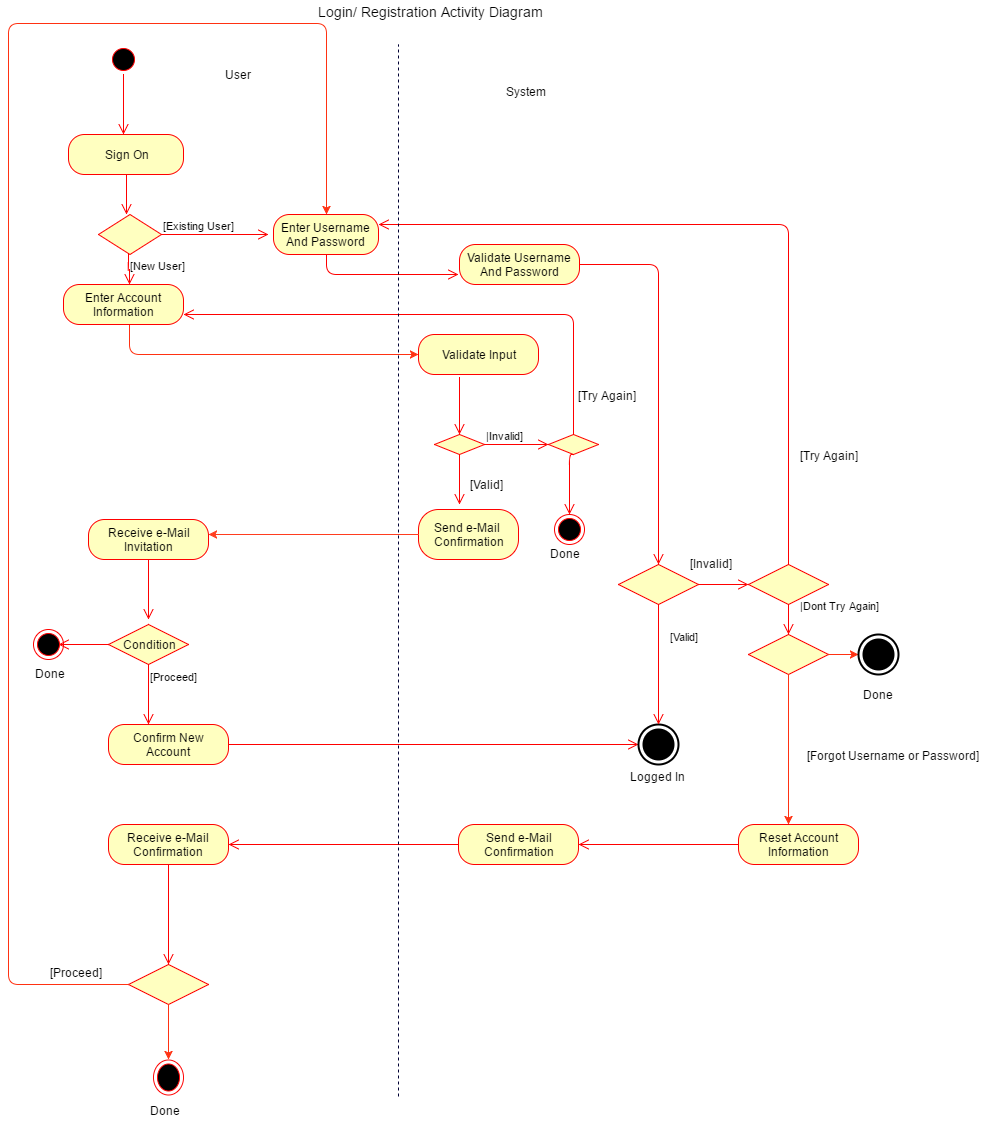

The diagram above was exported from draw.io. Its source (the exported page's mxGraphModel, read from the mxfile embedded in the PNG):
<mxGraphModel dx="1727" dy="772" grid="1" gridSize="10" guides="1" tooltips="1" connect="1" arrows="1" fold="1" page="1" pageScale="1" pageWidth="826" pageHeight="1169" background="#ffffff" math="0" shadow="0">
  <root>
    <mxCell id="0" />
    <mxCell id="1" parent="0" />
    <mxCell id="4" value="" style="ellipse;html=1;shape=startState;fillColor=#000000;strokeColor=#ff0000;" vertex="1" parent="1">
      <mxGeometry x="120" y="60" width="30" height="30" as="geometry" />
    </mxCell>
    <mxCell id="5" value="" style="edgeStyle=orthogonalEdgeStyle;html=1;verticalAlign=bottom;endArrow=open;endSize=8;strokeColor=#ff0000;" edge="1" source="4" parent="1">
      <mxGeometry relative="1" as="geometry">
        <mxPoint x="135" y="150" as="targetPoint" />
      </mxGeometry>
    </mxCell>
    <mxCell id="10" value="Sign On" style="rounded=1;whiteSpace=wrap;html=1;arcSize=40;fillColor=#ffffc0;strokeColor=#ff0000;" vertex="1" parent="1">
      <mxGeometry x="80" y="150" width="115" height="40" as="geometry" />
    </mxCell>
    <mxCell id="11" value="" style="edgeStyle=orthogonalEdgeStyle;html=1;verticalAlign=bottom;endArrow=open;endSize=8;strokeColor=#ff0000;" edge="1" source="10" parent="1">
      <mxGeometry relative="1" as="geometry">
        <mxPoint x="138" y="230" as="targetPoint" />
      </mxGeometry>
    </mxCell>
    <mxCell id="12" value="" style="rhombus;whiteSpace=wrap;html=1;fillColor=#ffffc0;strokeColor=#ff0000;" vertex="1" parent="1">
      <mxGeometry x="110" y="230" width="63" height="40" as="geometry" />
    </mxCell>
    <mxCell id="13" value="[Existing User]" style="edgeStyle=orthogonalEdgeStyle;html=1;align=left;verticalAlign=bottom;endArrow=open;endSize=8;strokeColor=#ff0000;" edge="1" source="12" parent="1">
      <mxGeometry x="-1" relative="1" as="geometry">
        <mxPoint x="280" y="250" as="targetPoint" />
      </mxGeometry>
    </mxCell>
    <mxCell id="14" value="[New User]" style="edgeStyle=orthogonalEdgeStyle;html=1;align=left;verticalAlign=top;endArrow=open;endSize=8;strokeColor=#ff0000;entryX=0.5;entryY=0;" edge="1" source="12" parent="1">
      <mxGeometry x="-1" relative="1" as="geometry">
        <mxPoint x="141" y="300" as="targetPoint" />
        <Array as="points">
          <mxPoint x="140" y="285" />
          <mxPoint x="141" y="285" />
        </Array>
      </mxGeometry>
    </mxCell>
    <mxCell id="20" value="" style="endArrow=classic;html=1;exitX=0.5;exitY=1;strokeColor=#FF3112;entryX=0;entryY=0.5;" edge="1" parent="1" target="24">
      <mxGeometry width="50" height="50" relative="1" as="geometry">
        <mxPoint x="141" y="340" as="sourcePoint" />
        <mxPoint x="310" y="370" as="targetPoint" />
        <Array as="points">
          <mxPoint x="141" y="370" />
        </Array>
      </mxGeometry>
    </mxCell>
    <mxCell id="24" value="&lt;span&gt;Validate Input&lt;/span&gt;" style="rounded=1;whiteSpace=wrap;html=1;arcSize=40;fillColor=#ffffc0;strokeColor=#ff0000;" vertex="1" parent="1">
      <mxGeometry x="430" y="350" width="120" height="40" as="geometry" />
    </mxCell>
    <mxCell id="25" value="" style="edgeStyle=orthogonalEdgeStyle;html=1;verticalAlign=bottom;endArrow=open;endSize=8;strokeColor=#ff0000;entryX=0.5;entryY=0;" edge="1" parent="1" target="26">
      <mxGeometry relative="1" as="geometry">
        <mxPoint x="370" y="450" as="targetPoint" />
        <mxPoint x="471" y="393" as="sourcePoint" />
        <Array as="points">
          <mxPoint x="471" y="410" />
          <mxPoint x="471" y="410" />
        </Array>
      </mxGeometry>
    </mxCell>
    <mxCell id="26" value="" style="rhombus;whiteSpace=wrap;html=1;fillColor=#ffffc0;strokeColor=#ff0000;" vertex="1" parent="1">
      <mxGeometry x="446" y="450" width="50" height="20" as="geometry" />
    </mxCell>
    <mxCell id="27" value="|Invalid]" style="edgeStyle=orthogonalEdgeStyle;html=1;align=left;verticalAlign=bottom;endArrow=open;endSize=8;strokeColor=#ff0000;entryX=0;entryY=0.5;" edge="1" source="26" parent="1" target="58">
      <mxGeometry x="-1" relative="1" as="geometry">
        <mxPoint x="530" y="450" as="targetPoint" />
        <Array as="points">
          <mxPoint x="540" y="460" />
          <mxPoint x="540" y="460" />
        </Array>
      </mxGeometry>
    </mxCell>
    <mxCell id="30" value="Send e-Mail&amp;nbsp;&lt;div&gt;Confirmation&lt;/div&gt;" style="rounded=1;whiteSpace=wrap;html=1;arcSize=40;fillColor=#ffffc0;strokeColor=#ff0000;" vertex="1" parent="1">
      <mxGeometry x="430" y="525" width="100" height="50" as="geometry" />
    </mxCell>
    <mxCell id="33" value="" style="endArrow=classic;html=1;exitX=0;exitY=0.5;strokeColor=#FF3D1F;" edge="1" parent="1" source="30">
      <mxGeometry x="114" y="535" width="50" height="50" as="geometry">
        <mxPoint x="114" y="535" as="sourcePoint" />
        <mxPoint x="220" y="550" as="targetPoint" />
      </mxGeometry>
    </mxCell>
    <mxCell id="34" value="Receive e-Mail&lt;div&gt;Invitation&lt;/div&gt;" style="rounded=1;whiteSpace=wrap;html=1;arcSize=40;fillColor=#ffffc0;strokeColor=#ff0000;" vertex="1" parent="1">
      <mxGeometry x="100" y="535" width="120" height="40" as="geometry" />
    </mxCell>
    <mxCell id="35" value="" style="edgeStyle=orthogonalEdgeStyle;html=1;verticalAlign=bottom;endArrow=open;endSize=8;strokeColor=#ff0000;" edge="1" source="34" parent="1">
      <mxGeometry relative="1" as="geometry">
        <mxPoint x="160" y="635" as="targetPoint" />
      </mxGeometry>
    </mxCell>
    <mxCell id="36" value="Condition" style="rhombus;whiteSpace=wrap;html=1;fillColor=#ffffc0;strokeColor=#ff0000;" vertex="1" parent="1">
      <mxGeometry x="120" y="640" width="80" height="40" as="geometry" />
    </mxCell>
    <mxCell id="37" value="" style="edgeStyle=orthogonalEdgeStyle;html=1;align=left;verticalAlign=bottom;endArrow=open;endSize=8;strokeColor=#ff0000;" edge="1" source="36" parent="1">
      <mxGeometry x="-1" relative="1" as="geometry">
        <mxPoint x="70" y="660" as="targetPoint" />
        <Array as="points">
          <mxPoint x="110" y="660" />
          <mxPoint x="110" y="660" />
        </Array>
      </mxGeometry>
    </mxCell>
    <mxCell id="38" value="[Proceed]" style="edgeStyle=orthogonalEdgeStyle;html=1;align=left;verticalAlign=top;endArrow=open;endSize=8;strokeColor=#ff0000;" edge="1" source="36" parent="1">
      <mxGeometry x="-1" relative="1" as="geometry">
        <mxPoint x="160" y="740" as="targetPoint" />
      </mxGeometry>
    </mxCell>
    <mxCell id="39" value="" style="ellipse;html=1;shape=endState;fillColor=#000000;strokeColor=#ff0000;" vertex="1" parent="1">
      <mxGeometry x="45" y="645" width="30" height="30" as="geometry" />
    </mxCell>
    <mxCell id="40" value="Done" style="text;html=1;resizable=0;points=[];autosize=1;align=left;verticalAlign=top;spacingTop=-4;" vertex="1" parent="1">
      <mxGeometry x="45" y="680" width="50" height="20" as="geometry" />
    </mxCell>
    <mxCell id="44" value="Confirm New Account" style="rounded=1;whiteSpace=wrap;html=1;arcSize=40;fillColor=#ffffc0;strokeColor=#ff0000;" vertex="1" parent="1">
      <mxGeometry x="120" y="740" width="120" height="40" as="geometry" />
    </mxCell>
    <mxCell id="45" value="" style="edgeStyle=orthogonalEdgeStyle;html=1;verticalAlign=bottom;endArrow=open;endSize=8;strokeColor=#ff0000;exitX=1;exitY=0.5;" edge="1" source="44" parent="1" target="46">
      <mxGeometry relative="1" as="geometry">
        <mxPoint x="480" y="760" as="targetPoint" />
      </mxGeometry>
    </mxCell>
    <mxCell id="46" value="" style="html=1;shape=mxgraph.sysml.actFinal;strokeWidth=2;verticalLabelPosition=bottom;verticalAlignment=top;" vertex="1" parent="1">
      <mxGeometry x="650" y="740" width="40" height="40" as="geometry" />
    </mxCell>
    <mxCell id="47" value="Logged In&lt;div&gt;&lt;br&gt;&lt;/div&gt;" style="text;html=1;resizable=0;points=[];autosize=1;align=left;verticalAlign=top;spacingTop=-4;" vertex="1" parent="1">
      <mxGeometry x="640" y="783" width="70" height="30" as="geometry" />
    </mxCell>
    <mxCell id="51" value="" style="ellipse;html=1;shape=endState;fillColor=#000000;strokeColor=#ff0000;" vertex="1" parent="1">
      <mxGeometry x="566" y="530" width="30" height="30" as="geometry" />
    </mxCell>
    <mxCell id="52" value="Done&lt;div&gt;&lt;br&gt;&lt;/div&gt;" style="text;html=1;resizable=0;points=[];autosize=1;align=left;verticalAlign=top;spacingTop=-4;" vertex="1" parent="1">
      <mxGeometry x="560" y="560" width="50" height="30" as="geometry" />
    </mxCell>
    <mxCell id="53" value="Enter Username And Password" style="rounded=1;whiteSpace=wrap;html=1;arcSize=40;fillColor=#ffffc0;strokeColor=#ff0000;" vertex="1" parent="1">
      <mxGeometry x="285" y="230" width="105" height="40" as="geometry" />
    </mxCell>
    <mxCell id="54" value="" style="edgeStyle=orthogonalEdgeStyle;html=1;verticalAlign=bottom;endArrow=open;endSize=8;strokeColor=#ff0000;exitX=0.5;exitY=1;" edge="1" source="53" parent="1">
      <mxGeometry relative="1" as="geometry">
        <mxPoint x="470" y="290" as="targetPoint" />
        <Array as="points">
          <mxPoint x="338" y="290" />
        </Array>
      </mxGeometry>
    </mxCell>
    <mxCell id="56" value="Validate Username And Password" style="rounded=1;whiteSpace=wrap;html=1;arcSize=40;fillColor=#ffffc0;strokeColor=#ff0000;" vertex="1" parent="1">
      <mxGeometry x="471" y="260" width="120" height="40" as="geometry" />
    </mxCell>
    <mxCell id="58" value="" style="rhombus;whiteSpace=wrap;html=1;fillColor=#ffffc0;strokeColor=#ff0000;" vertex="1" parent="1">
      <mxGeometry x="560" y="450" width="50" height="20" as="geometry" />
    </mxCell>
    <mxCell id="62" value="" style="edgeStyle=orthogonalEdgeStyle;html=1;verticalAlign=bottom;endArrow=open;endSize=8;strokeColor=#ff0000;exitX=0.5;exitY=1;entryX=0.5;entryY=0;" edge="1" parent="1" source="58" target="51">
      <mxGeometry x="170" y="585" as="geometry">
        <mxPoint x="170" y="645" as="targetPoint" />
        <mxPoint x="170" y="585" as="sourcePoint" />
        <Array as="points">
          <mxPoint x="581" y="470" />
        </Array>
      </mxGeometry>
    </mxCell>
    <mxCell id="65" value="" style="edgeStyle=orthogonalEdgeStyle;html=1;align=left;verticalAlign=bottom;endArrow=open;endSize=8;strokeColor=#ff0000;exitX=0.5;exitY=0;entryX=1;entryY=0.75;" edge="1" parent="1" source="58" target="75">
      <mxGeometry x="426" y="330" as="geometry">
        <mxPoint x="200" y="330" as="targetPoint" />
        <mxPoint x="570" y="340" as="sourcePoint" />
        <Array as="points">
          <mxPoint x="585" y="330" />
        </Array>
      </mxGeometry>
    </mxCell>
    <mxCell id="66" value="[Try Again]" style="text;html=1;resizable=0;points=[];align=center;verticalAlign=middle;labelBackgroundColor=#ffffff;" vertex="1" connectable="0" parent="65">
      <mxGeometry relative="1" as="geometry">
        <mxPoint x="168" y="80" as="offset" />
      </mxGeometry>
    </mxCell>
    <mxCell id="67" value="" style="edgeStyle=orthogonalEdgeStyle;html=1;align=left;verticalAlign=bottom;endArrow=open;endSize=8;strokeColor=#ff0000;exitX=1;exitY=0.5;" edge="1" parent="1" source="56">
      <mxGeometry as="geometry">
        <mxPoint x="670" y="580" as="targetPoint" />
        <mxPoint x="405" y="470" as="sourcePoint" />
        <Array as="points">
          <mxPoint x="670" y="280" />
          <mxPoint x="670" y="370" />
        </Array>
        <mxPoint x="173" y="-200" as="offset" />
      </mxGeometry>
    </mxCell>
    <mxCell id="69" value="" style="rhombus;whiteSpace=wrap;html=1;fillColor=#ffffc0;strokeColor=#ff0000;" vertex="1" parent="1">
      <mxGeometry x="630" y="580" width="80" height="40" as="geometry" />
    </mxCell>
    <mxCell id="70" value="|Dont Try Again]" style="edgeStyle=orthogonalEdgeStyle;html=1;align=left;verticalAlign=bottom;endArrow=open;endSize=8;strokeColor=#ff0000;" edge="1" source="69" parent="1">
      <mxGeometry x="1" y="-58" relative="1" as="geometry">
        <mxPoint x="760" y="600" as="targetPoint" />
        <mxPoint x="50" y="-28" as="offset" />
      </mxGeometry>
    </mxCell>
    <mxCell id="71" value="[Valid]" style="edgeStyle=orthogonalEdgeStyle;html=1;align=left;verticalAlign=top;endArrow=open;endSize=8;strokeColor=#ff0000;" edge="1" source="69" parent="1">
      <mxGeometry x="-0.6667" y="10" relative="1" as="geometry">
        <mxPoint x="670" y="740" as="targetPoint" />
        <mxPoint as="offset" />
      </mxGeometry>
    </mxCell>
    <mxCell id="75" value="Enter Account Information" style="rounded=1;whiteSpace=wrap;html=1;arcSize=40;fillColor=#ffffc0;strokeColor=#ff0000;" vertex="1" parent="1">
      <mxGeometry x="75" y="300" width="120" height="40" as="geometry" />
    </mxCell>
    <mxCell id="76" value="" style="rhombus;whiteSpace=wrap;html=1;fillColor=#ffffc0;strokeColor=#ff0000;" vertex="1" parent="1">
      <mxGeometry x="760" y="580" width="80" height="40" as="geometry" />
    </mxCell>
    <mxCell id="77" value="" style="edgeStyle=orthogonalEdgeStyle;html=1;align=left;verticalAlign=bottom;endArrow=open;endSize=8;strokeColor=#ff0000;exitX=0.5;exitY=0;entryX=1;entryY=0.25;" edge="1" source="76" parent="1" target="53">
      <mxGeometry x="-1" relative="1" as="geometry">
        <mxPoint x="430" y="240" as="targetPoint" />
        <Array as="points">
          <mxPoint x="800" y="240" />
        </Array>
      </mxGeometry>
    </mxCell>
    <mxCell id="80" value="[Try Again]" style="text;html=1;resizable=0;points=[];align=center;verticalAlign=middle;labelBackgroundColor=#ffffff;" vertex="1" connectable="0" parent="77">
      <mxGeometry x="-0.728" y="-5" relative="1" as="geometry">
        <mxPoint x="35" y="-8" as="offset" />
      </mxGeometry>
    </mxCell>
    <mxCell id="81" value="" style="edgeStyle=orthogonalEdgeStyle;html=1;verticalAlign=bottom;endArrow=open;endSize=8;strokeColor=#ff0000;exitX=0.5;exitY=1;" edge="1" parent="1" source="76" target="82">
      <mxGeometry x="180" y="595" as="geometry">
        <mxPoint x="800" y="670" as="targetPoint" />
        <mxPoint x="595" y="480" as="sourcePoint" />
        <Array as="points">
          <mxPoint x="800" y="620" />
          <mxPoint x="800" y="620" />
        </Array>
      </mxGeometry>
    </mxCell>
    <mxCell id="82" value="" style="rhombus;whiteSpace=wrap;html=1;fillColor=#ffffc0;strokeColor=#ff0000;" vertex="1" parent="1">
      <mxGeometry x="760" y="650" width="80" height="40" as="geometry" />
    </mxCell>
    <mxCell id="88" value="" style="endArrow=classic;html=1;strokeColor=#FF3112;exitX=1;exitY=0.5;" edge="1" parent="1" source="82" target="90">
      <mxGeometry width="50" height="50" relative="1" as="geometry">
        <mxPoint x="490" y="230" as="sourcePoint" />
        <mxPoint x="890" y="670" as="targetPoint" />
      </mxGeometry>
    </mxCell>
    <mxCell id="89" value="" style="endArrow=classic;html=1;strokeColor=#FF3112;exitX=0.5;exitY=1;" edge="1" parent="1" source="82">
      <mxGeometry x="850" y="680" width="50" height="50" as="geometry">
        <mxPoint x="850" y="680" as="sourcePoint" />
        <mxPoint x="800" y="840" as="targetPoint" />
      </mxGeometry>
    </mxCell>
    <mxCell id="91" value="&amp;nbsp; &amp;nbsp;[Forgot Username or Password]" style="text;html=1;resizable=0;points=[];align=center;verticalAlign=middle;labelBackgroundColor=#ffffff;" vertex="1" connectable="0" parent="89">
      <mxGeometry relative="1" as="geometry">
        <mxPoint x="100" y="5" as="offset" />
      </mxGeometry>
    </mxCell>
    <mxCell id="90" value="Done" style="html=1;shape=mxgraph.sysml.actFinal;strokeWidth=2;verticalLabelPosition=bottom;verticalAlignment=top;" vertex="1" parent="1">
      <mxGeometry x="870" y="650" width="40" height="40" as="geometry" />
    </mxCell>
    <mxCell id="92" value="Reset Account Information" style="rounded=1;whiteSpace=wrap;html=1;arcSize=40;fillColor=#ffffc0;strokeColor=#ff0000;" vertex="1" parent="1">
      <mxGeometry x="750" y="840" width="120" height="40" as="geometry" />
    </mxCell>
    <mxCell id="93" value="" style="edgeStyle=orthogonalEdgeStyle;html=1;verticalAlign=bottom;endArrow=open;endSize=8;strokeColor=#ff0000;exitX=0;exitY=0.5;" edge="1" source="92" parent="1" target="94">
      <mxGeometry relative="1" as="geometry">
        <mxPoint x="530" y="860" as="targetPoint" />
        <Array as="points">
          <mxPoint x="610" y="860" />
        </Array>
      </mxGeometry>
    </mxCell>
    <mxCell id="94" value="Send e-Mail&lt;div&gt;Confirmation&lt;/div&gt;" style="rounded=1;whiteSpace=wrap;html=1;arcSize=40;fillColor=#ffffc0;strokeColor=#ff0000;" vertex="1" parent="1">
      <mxGeometry x="470" y="840" width="120" height="40" as="geometry" />
    </mxCell>
    <mxCell id="95" value="" style="edgeStyle=orthogonalEdgeStyle;html=1;verticalAlign=bottom;endArrow=open;endSize=8;strokeColor=#ff0000;exitX=0;exitY=0.5;" edge="1" parent="1" target="96">
      <mxGeometry x="310" y="860" as="geometry">
        <mxPoint x="240" y="860" as="targetPoint" />
        <mxPoint x="470" y="860" as="sourcePoint" />
        <Array as="points">
          <mxPoint x="330" y="860" />
        </Array>
      </mxGeometry>
    </mxCell>
    <mxCell id="96" value="Receive e-Mail Confirmation" style="rounded=1;whiteSpace=wrap;html=1;arcSize=40;fillColor=#ffffc0;strokeColor=#ff0000;" vertex="1" parent="1">
      <mxGeometry x="120" y="840" width="120" height="40" as="geometry" />
    </mxCell>
    <mxCell id="98" value="" style="edgeStyle=orthogonalEdgeStyle;html=1;verticalAlign=bottom;endArrow=open;endSize=8;strokeColor=#ff0000;exitX=0.5;exitY=1;" edge="1" parent="1" source="96" target="99">
      <mxGeometry x="320" y="870" as="geometry">
        <mxPoint x="180" y="1000" as="targetPoint" />
        <mxPoint x="480" y="870" as="sourcePoint" />
        <Array as="points">
          <mxPoint x="180" y="1000" />
          <mxPoint x="180" y="1000" />
        </Array>
      </mxGeometry>
    </mxCell>
    <mxCell id="99" value="" style="rhombus;whiteSpace=wrap;html=1;fillColor=#ffffc0;strokeColor=#ff0000;" vertex="1" parent="1">
      <mxGeometry x="140" y="980" width="80" height="40" as="geometry" />
    </mxCell>
    <mxCell id="102" value="" style="endArrow=classic;html=1;strokeColor=#FF3112;exitX=0.5;exitY=1;" edge="1" parent="1" source="99" target="103">
      <mxGeometry width="50" height="50" relative="1" as="geometry">
        <mxPoint x="113" y="1090" as="sourcePoint" />
        <mxPoint x="180" y="1090" as="targetPoint" />
      </mxGeometry>
    </mxCell>
    <mxCell id="103" value="" style="ellipse;html=1;shape=endState;fillColor=#000000;strokeColor=#ff0000;" vertex="1" parent="1">
      <mxGeometry x="165" y="1075" width="30" height="35" as="geometry" />
    </mxCell>
    <mxCell id="104" value="Done" style="text;html=1;resizable=0;points=[];autosize=1;align=left;verticalAlign=top;spacingTop=-4;" vertex="1" parent="1">
      <mxGeometry x="160" y="1117" width="50" height="20" as="geometry" />
    </mxCell>
    <mxCell id="107" value="" style="endArrow=classic;html=1;strokeColor=#FF3112;exitX=0;exitY=0.5;entryX=0.5;entryY=0;" edge="1" parent="1" source="99" target="53">
      <mxGeometry width="50" height="50" relative="1" as="geometry">
        <mxPoint x="80" y="980" as="sourcePoint" />
        <mxPoint x="210" y="39" as="targetPoint" />
        <Array as="points">
          <mxPoint x="20" y="1000" />
          <mxPoint x="20" y="39" />
          <mxPoint x="338" y="39" />
        </Array>
      </mxGeometry>
    </mxCell>
    <mxCell id="108" value="[Proceed]" style="text;html=1;resizable=0;points=[];autosize=1;align=left;verticalAlign=top;spacingTop=-4;" vertex="1" parent="1">
      <mxGeometry x="60" y="979" width="70" height="20" as="geometry" />
    </mxCell>
    <mxCell id="113" value="User" style="text;html=1;resizable=0;points=[];autosize=1;align=left;verticalAlign=top;spacingTop=-4;" vertex="1" parent="1">
      <mxGeometry x="235" y="81" width="40" height="20" as="geometry" />
    </mxCell>
    <mxCell id="118" value="" style="edgeStyle=orthogonalEdgeStyle;html=1;verticalAlign=bottom;endArrow=open;endSize=8;strokeColor=#ff0000;exitX=0.5;exitY=1;" edge="1" parent="1" source="26">
      <mxGeometry x="148" y="200" as="geometry">
        <mxPoint x="471" y="520" as="targetPoint" />
        <mxPoint x="148" y="200" as="sourcePoint" />
        <Array as="points">
          <mxPoint x="471" y="500" />
          <mxPoint x="471" y="500" />
        </Array>
      </mxGeometry>
    </mxCell>
    <mxCell id="119" value="" style="endArrow=none;dashed=1;html=1;strokeColor=#000033;" edge="1" parent="1">
      <mxGeometry width="50" height="50" relative="1" as="geometry">
        <mxPoint x="410" y="1112" as="sourcePoint" />
        <mxPoint x="410" y="60" as="targetPoint" />
      </mxGeometry>
    </mxCell>
    <mxCell id="120" value="System" style="text;html=1;resizable=0;points=[];autosize=1;align=left;verticalAlign=top;spacingTop=-4;" vertex="1" parent="1">
      <mxGeometry x="516" y="98" width="60" height="20" as="geometry" />
    </mxCell>
    <mxCell id="121" value="&lt;font style=&quot;font-size: 14px&quot;&gt;Login/ Registration Activity Diagram&lt;/font&gt;" style="text;html=1;resizable=0;points=[];autosize=1;align=left;verticalAlign=top;spacingTop=-4;" vertex="1" parent="1">
      <mxGeometry x="328" y="17" width="240" height="20" as="geometry" />
    </mxCell>
    <mxCell id="122" value="[Valid]" style="text;html=1;resizable=0;points=[];autosize=1;align=left;verticalAlign=top;spacingTop=-4;" vertex="1" parent="1">
      <mxGeometry x="480" y="491" width="50" height="20" as="geometry" />
    </mxCell>
    <mxCell id="123" value="[Invalid]" style="text;html=1;resizable=0;points=[];autosize=1;align=left;verticalAlign=top;spacingTop=-4;" vertex="1" parent="1">
      <mxGeometry x="700" y="570" width="60" height="20" as="geometry" />
    </mxCell>
  </root>
</mxGraphModel>